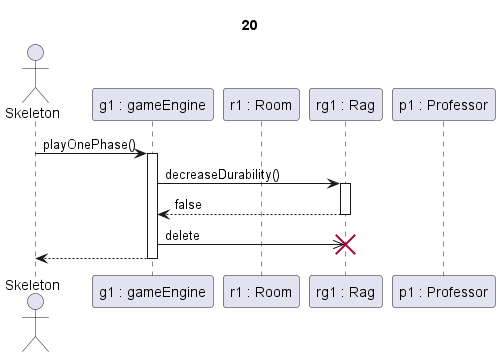

The diagram above was rendered by PlantUML. Its source (embedded in the PNG):
@startuml Rag decreaseDurability + megsemmisülés

title 20

actor Skeleton as sk
participant "g1 : gameEngine" as g
participant "r1 : Room" as room
participant "rg1 : Rag" as r
participant "p1 : Professor" as p

sk->g ++: playOnePhase()
g->r ++: decreaseDurability()

r-->g --: false

g->>r !!: delete

g-->sk --:

@enduml